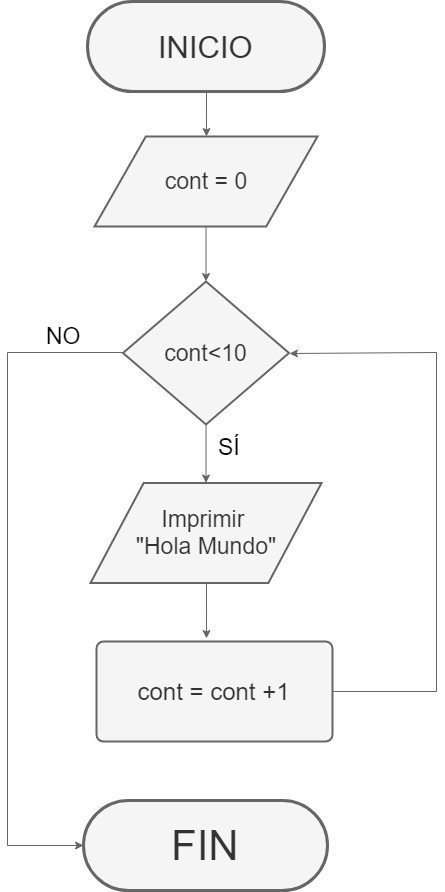

The diagram above was exported from draw.io. Its source (the exported page's mxGraphModel, read from the mxfile embedded in the PNG):
<mxGraphModel dx="1422" dy="764" grid="1" gridSize="10" guides="1" tooltips="1" connect="1" arrows="1" fold="1" page="1" pageScale="1" pageWidth="827" pageHeight="1169" math="0" shadow="0">
  <root>
    <mxCell id="0" />
    <mxCell id="1" parent="0" />
    <mxCell id="FZjZf6QdULZu8vyoKfk0-10" style="edgeStyle=orthogonalEdgeStyle;rounded=0;orthogonalLoop=1;jettySize=auto;html=1;entryX=0.5;entryY=0;entryDx=0;entryDy=0;fontSize=17;fillColor=#f5f5f5;strokeColor=#666666;" parent="1" source="FZjZf6QdULZu8vyoKfk0-1" target="FZjZf6QdULZu8vyoKfk0-2" edge="1">
      <mxGeometry relative="1" as="geometry" />
    </mxCell>
    <mxCell id="FZjZf6QdULZu8vyoKfk0-1" value="INICIO" style="html=1;dashed=0;whitespace=wrap;shape=mxgraph.dfd.start;fontSize=31;strokeWidth=3;fillColor=#f5f5f5;strokeColor=#666666;fontColor=#333333;" parent="1" vertex="1">
      <mxGeometry x="311" y="30" width="237" height="90" as="geometry" />
    </mxCell>
    <mxCell id="FZjZf6QdULZu8vyoKfk0-9" style="edgeStyle=orthogonalEdgeStyle;rounded=0;orthogonalLoop=1;jettySize=auto;html=1;fontSize=17;fillColor=#f5f5f5;strokeColor=#666666;" parent="1" source="FZjZf6QdULZu8vyoKfk0-2" target="FZjZf6QdULZu8vyoKfk0-3" edge="1">
      <mxGeometry relative="1" as="geometry" />
    </mxCell>
    <mxCell id="FZjZf6QdULZu8vyoKfk0-2" value="cont = 0" style="verticalLabelPosition=middle;verticalAlign=middle;html=1;strokeWidth=2;shape=parallelogram;perimeter=parallelogramPerimeter;whiteSpace=wrap;rounded=0;arcSize=12;size=0.23;labelPosition=center;align=center;fontSize=23;fillColor=#f5f5f5;strokeColor=#666666;fontColor=#333333;" parent="1" vertex="1">
      <mxGeometry x="318" y="165" width="223" height="90" as="geometry" />
    </mxCell>
    <mxCell id="FZjZf6QdULZu8vyoKfk0-19" style="edgeStyle=orthogonalEdgeStyle;rounded=0;orthogonalLoop=1;jettySize=auto;html=1;fontSize=23;fillColor=#f5f5f5;strokeColor=#666666;" parent="1" source="FZjZf6QdULZu8vyoKfk0-3" target="FZjZf6QdULZu8vyoKfk0-12" edge="1">
      <mxGeometry relative="1" as="geometry">
        <mxPoint x="430" y="510" as="targetPoint" />
      </mxGeometry>
    </mxCell>
    <mxCell id="FZjZf6QdULZu8vyoKfk0-21" style="edgeStyle=orthogonalEdgeStyle;rounded=0;orthogonalLoop=1;jettySize=auto;html=1;entryX=0;entryY=0.5;entryDx=0;entryDy=0;entryPerimeter=0;fontSize=23;fillColor=#f5f5f5;strokeColor=#666666;" parent="1" source="FZjZf6QdULZu8vyoKfk0-3" target="FZjZf6QdULZu8vyoKfk0-7" edge="1">
      <mxGeometry relative="1" as="geometry">
        <Array as="points">
          <mxPoint x="231" y="381" />
          <mxPoint x="231" y="874" />
        </Array>
      </mxGeometry>
    </mxCell>
    <mxCell id="FZjZf6QdULZu8vyoKfk0-3" value="cont&amp;lt;10" style="strokeWidth=2;html=1;shape=mxgraph.flowchart.decision;whiteSpace=wrap;rounded=0;fontSize=23;fillColor=#f5f5f5;strokeColor=#666666;fontColor=#333333;" parent="1" vertex="1">
      <mxGeometry x="346.5" y="310" width="166" height="143" as="geometry" />
    </mxCell>
    <mxCell id="FZjZf6QdULZu8vyoKfk0-23" style="edgeStyle=orthogonalEdgeStyle;rounded=0;orthogonalLoop=1;jettySize=auto;html=1;fontSize=23;entryX=1;entryY=0.5;entryDx=0;entryDy=0;entryPerimeter=0;fillColor=#f5f5f5;strokeColor=#666666;" parent="1" source="FZjZf6QdULZu8vyoKfk0-6" target="FZjZf6QdULZu8vyoKfk0-3" edge="1">
      <mxGeometry relative="1" as="geometry">
        <mxPoint x="720" y="720" as="targetPoint" />
        <Array as="points">
          <mxPoint x="660" y="720" />
          <mxPoint x="660" y="381" />
        </Array>
      </mxGeometry>
    </mxCell>
    <mxCell id="FZjZf6QdULZu8vyoKfk0-6" value="cont = cont +1" style="rounded=1;whiteSpace=wrap;html=1;absoluteArcSize=1;arcSize=14;strokeWidth=2;fontSize=24;fillColor=#f5f5f5;strokeColor=#666666;gradientDirection=south;fontColor=#333333;" parent="1" vertex="1">
      <mxGeometry x="320" y="670" width="236" height="100" as="geometry" />
    </mxCell>
    <mxCell id="FZjZf6QdULZu8vyoKfk0-7" value="FIN" style="html=1;dashed=0;whitespace=wrap;shape=mxgraph.dfd.start;strokeWidth=3;fillColor=#f5f5f5;strokeColor=#666666;fontColor=#333333;fontSize=42;" parent="1" vertex="1">
      <mxGeometry x="307" y="829" width="244" height="90" as="geometry" />
    </mxCell>
    <mxCell id="FZjZf6QdULZu8vyoKfk0-16" style="edgeStyle=orthogonalEdgeStyle;rounded=0;orthogonalLoop=1;jettySize=auto;html=1;entryX=0.464;entryY=-0.031;entryDx=0;entryDy=0;entryPerimeter=0;fontSize=42;fillColor=#f5f5f5;strokeColor=#666666;" parent="1" source="FZjZf6QdULZu8vyoKfk0-12" target="FZjZf6QdULZu8vyoKfk0-6" edge="1">
      <mxGeometry relative="1" as="geometry" />
    </mxCell>
    <mxCell id="FZjZf6QdULZu8vyoKfk0-12" value="Imprimir&amp;nbsp;&lt;br&gt;&quot;Hola Mundo&quot;" style="verticalLabelPosition=middle;verticalAlign=middle;html=1;strokeWidth=2;shape=parallelogram;perimeter=parallelogramPerimeter;whiteSpace=wrap;rounded=0;arcSize=12;size=0.23;labelPosition=center;align=center;fontSize=23;fillColor=#f5f5f5;strokeColor=#666666;fontColor=#333333;" parent="1" vertex="1">
      <mxGeometry x="314" y="511.5" width="231" height="100" as="geometry" />
    </mxCell>
    <mxCell id="FZjZf6QdULZu8vyoKfk0-24" value="NO" style="text;html=1;resizable=0;points=[];autosize=1;align=left;verticalAlign=top;spacingTop=-4;fontSize=23;fillColor=none;" parent="1" vertex="1">
      <mxGeometry x="268" y="349" width="50" height="30" as="geometry" />
    </mxCell>
    <mxCell id="FZjZf6QdULZu8vyoKfk0-25" value="SÍ" style="text;html=1;resizable=0;points=[];autosize=1;align=left;verticalAlign=top;spacingTop=-4;fontSize=23;fillColor=none;" parent="1" vertex="1">
      <mxGeometry x="440" y="460" width="40" height="30" as="geometry" />
    </mxCell>
  </root>
</mxGraphModel>